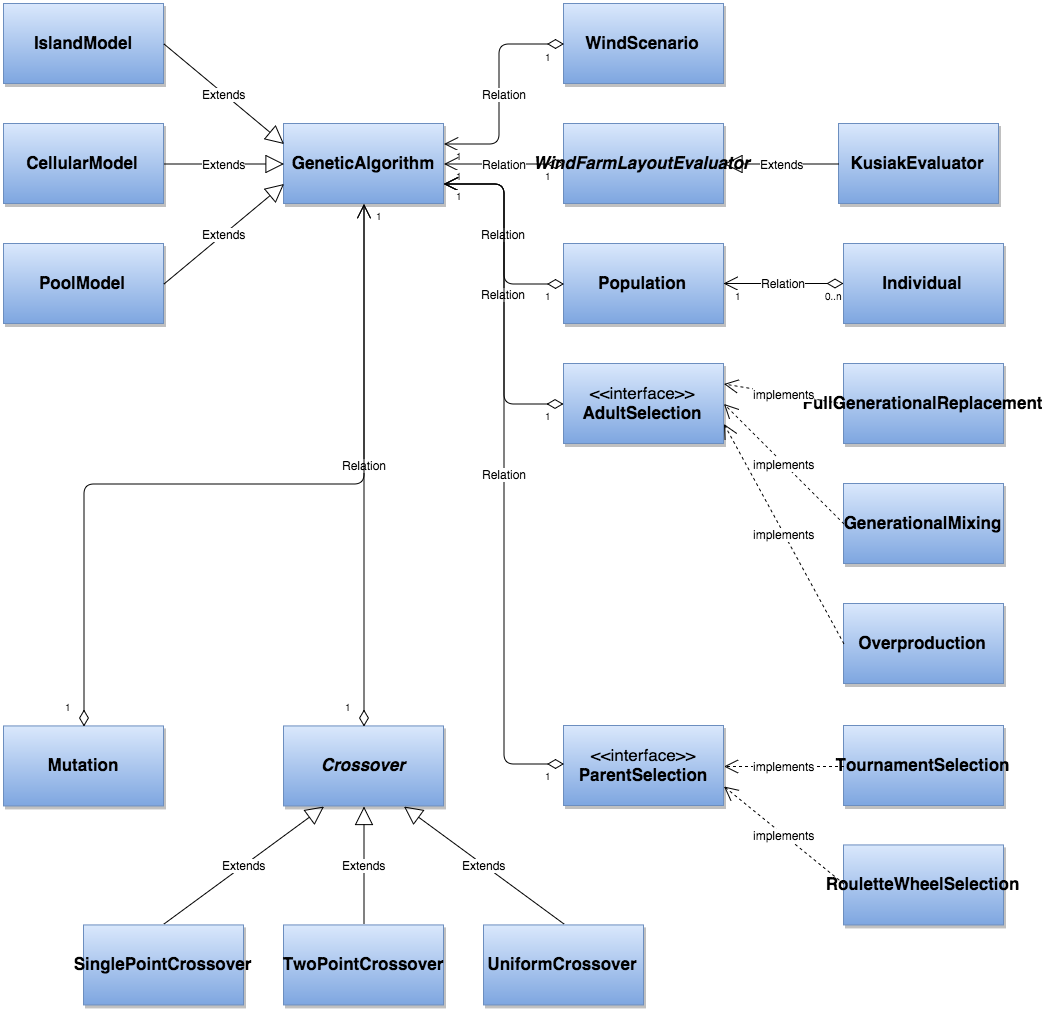

The diagram above was exported from draw.io. Its source (the exported page's mxGraphModel, read from the mxfile embedded in the PNG):
<mxGraphModel dx="3632" dy="2257" grid="1" gridSize="10" guides="1" tooltips="1" connect="1" arrows="1" fold="1" page="1" pageScale="1" pageWidth="826" pageHeight="1169" background="#ffffff" math="0">
  <root>
    <mxCell id="0" />
    <mxCell id="1" parent="0" />
    <mxCell id="2d8d7f85e5c1aa24-125" value="Extends" style="endArrow=block;endSize=16;endFill=0;html=1;strokeColor=#000000;strokeWidth=1;fontFamily=Helvetica;fontSize=12;entryX=0.25;entryY=1;exitX=0.5;exitY=0;" edge="1" parent="1" source="28ddaf4f953c0107-5" target="28ddaf4f953c0107-1">
      <mxGeometry x="-1300.3529411764705" y="515.2352941176471" width="160" as="geometry">
        <mxPoint x="-720" y="173" as="sourcePoint" />
        <mxPoint x="-1163.8823529411764" y="515.2352941176471" as="targetPoint" />
      </mxGeometry>
    </mxCell>
    <mxCell id="2d8d7f85e5c1aa24-126" value="Extends" style="endArrow=block;endSize=16;endFill=0;html=1;strokeColor=#000000;strokeWidth=1;fontFamily=Helvetica;fontSize=12;entryX=0.5;entryY=1;exitX=0.5;exitY=0;" edge="1" parent="1" source="28ddaf4f953c0107-3" target="28ddaf4f953c0107-1">
      <mxGeometry x="-1290.3529411764705" y="525.2352941176471" width="160" as="geometry">
        <mxPoint x="-680.3529411764705" y="234.05882352941182" as="sourcePoint" />
        <mxPoint x="-540.3529411764705" y="149.3529411764706" as="targetPoint" />
      </mxGeometry>
    </mxCell>
    <mxCell id="2d8d7f85e5c1aa24-127" value="Extends" style="endArrow=block;endSize=16;endFill=0;html=1;strokeColor=#000000;strokeWidth=1;fontFamily=Helvetica;fontSize=12;entryX=0.75;entryY=1;exitX=0.5;exitY=0;" edge="1" parent="1" source="28ddaf4f953c0107-4" target="28ddaf4f953c0107-1">
      <mxGeometry x="-1280.3529411764705" y="535.2352941176471" width="160" as="geometry">
        <mxPoint x="-500.3529411764705" y="234.05882352941182" as="sourcePoint" />
        <mxPoint x="-500.3529411764705" y="149.3529411764706" as="targetPoint" />
      </mxGeometry>
    </mxCell>
    <mxCell id="58250d5ee12d6f11-2" value="&lt;b&gt;&lt;font style=&quot;font-size: 17px&quot;&gt;GeneticAlgorithm&lt;/font&gt;&lt;/b&gt;" style="whiteSpace=wrap;html=1;shadow=1;strokeWidth=1;fontFamily=Helvetica;fontSize=12;align=center;plain-blue" vertex="1" parent="1">
      <mxGeometry x="-600" y="-960" width="160" height="80" as="geometry" />
    </mxCell>
    <mxCell id="58250d5ee12d6f11-4" value="&lt;b&gt;&lt;font style=&quot;font-size: 17px&quot;&gt;CellularModel&lt;/font&gt;&lt;/b&gt;" style="whiteSpace=wrap;html=1;shadow=1;strokeWidth=1;fontFamily=Helvetica;fontSize=12;align=center;plain-blue" vertex="1" parent="1">
      <mxGeometry x="-880" y="-960" width="160" height="80" as="geometry" />
    </mxCell>
    <mxCell id="58250d5ee12d6f11-5" value="&lt;b&gt;&lt;font style=&quot;font-size: 17px&quot;&gt;PoolModel&lt;/font&gt;&lt;/b&gt;" style="whiteSpace=wrap;html=1;shadow=1;strokeWidth=1;fontFamily=Helvetica;fontSize=12;align=center;plain-blue" vertex="1" parent="1">
      <mxGeometry x="-880" y="-840" width="160" height="80" as="geometry" />
    </mxCell>
    <mxCell id="58250d5ee12d6f11-7" value="&lt;b&gt;&lt;font style=&quot;font-size: 17px&quot;&gt;IslandModel&lt;/font&gt;&lt;/b&gt;" style="whiteSpace=wrap;html=1;shadow=1;strokeWidth=1;fontFamily=Helvetica;fontSize=12;align=center;plain-blue" vertex="1" parent="1">
      <mxGeometry x="-880" y="-1080" width="160" height="80" as="geometry" />
    </mxCell>
    <mxCell id="58250d5ee12d6f11-9" value="&lt;b&gt;&lt;font style=&quot;font-size: 17px&quot;&gt;WindScenario&lt;/font&gt;&lt;/b&gt;" style="whiteSpace=wrap;html=1;shadow=1;strokeWidth=1;fontFamily=Helvetica;fontSize=12;align=center;plain-blue" vertex="1" parent="1">
      <mxGeometry x="-320" y="-1080" width="160" height="80" as="geometry" />
    </mxCell>
    <mxCell id="58250d5ee12d6f11-11" value="&lt;b&gt;&lt;font style=&quot;font-size: 17px&quot;&gt;&lt;i&gt;WindFarmLayoutEvaluator&lt;/i&gt;&lt;/font&gt;&lt;/b&gt;" style="whiteSpace=wrap;html=1;shadow=1;strokeWidth=1;fontFamily=Helvetica;fontSize=12;align=center;plain-blue" vertex="1" parent="1">
      <mxGeometry x="-320" y="-960" width="160" height="80" as="geometry" />
    </mxCell>
    <mxCell id="58250d5ee12d6f11-12" value="&lt;b&gt;&lt;font style=&quot;font-size: 17px&quot;&gt;KusiakEvaluator&lt;/font&gt;&lt;/b&gt;" style="whiteSpace=wrap;html=1;shadow=1;strokeWidth=1;fontFamily=Helvetica;fontSize=12;align=center;plain-blue" vertex="1" parent="1">
      <mxGeometry x="-45" y="-960" width="160" height="80" as="geometry" />
    </mxCell>
    <mxCell id="58250d5ee12d6f11-13" value="&lt;font style=&quot;font-size: 17px&quot;&gt;&amp;lt;&amp;lt;interface&amp;gt;&amp;gt;&lt;/font&gt;&lt;div&gt;&lt;b&gt;&lt;font style=&quot;font-size: 17px&quot;&gt;AdultSelection&lt;/font&gt;&lt;/b&gt;&lt;/div&gt;" style="whiteSpace=wrap;html=1;shadow=1;strokeWidth=1;fontFamily=Helvetica;fontSize=12;align=center;plain-blue" vertex="1" parent="1">
      <mxGeometry x="-320" y="-720" width="160" height="80" as="geometry" />
    </mxCell>
    <mxCell id="58250d5ee12d6f11-14" value="&lt;b&gt;&lt;font style=&quot;font-size: 17px&quot;&gt;FullGenerationalReplacement&lt;/font&gt;&lt;/b&gt;" style="whiteSpace=wrap;html=1;shadow=1;strokeWidth=1;fontFamily=Helvetica;fontSize=12;align=center;plain-blue" vertex="1" parent="1">
      <mxGeometry x="-40" y="-720" width="160" height="80" as="geometry" />
    </mxCell>
    <mxCell id="58250d5ee12d6f11-15" value="&lt;b&gt;&lt;font style=&quot;font-size: 17px&quot;&gt;GenerationalMixing&lt;/font&gt;&lt;/b&gt;" style="whiteSpace=wrap;html=1;shadow=1;strokeWidth=1;fontFamily=Helvetica;fontSize=12;align=center;plain-blue" vertex="1" parent="1">
      <mxGeometry x="-40" y="-600" width="160" height="80" as="geometry" />
    </mxCell>
    <mxCell id="58250d5ee12d6f11-16" value="&lt;b&gt;&lt;font style=&quot;font-size: 17px&quot;&gt;Overproduction&lt;/font&gt;&lt;/b&gt;" style="whiteSpace=wrap;html=1;shadow=1;strokeWidth=1;fontFamily=Helvetica;fontSize=12;align=center;plain-blue" vertex="1" parent="1">
      <mxGeometry x="-40" y="-480" width="160" height="80" as="geometry" />
    </mxCell>
    <mxCell id="58250d5ee12d6f11-17" value="&lt;b&gt;&lt;font style=&quot;font-size: 17px&quot;&gt;Population&lt;/font&gt;&lt;/b&gt;" style="whiteSpace=wrap;html=1;shadow=1;strokeWidth=1;fontFamily=Helvetica;fontSize=12;align=center;plain-blue" vertex="1" parent="1">
      <mxGeometry x="-320" y="-840" width="160" height="80" as="geometry" />
    </mxCell>
    <mxCell id="58250d5ee12d6f11-18" value="&lt;b&gt;&lt;font style=&quot;font-size: 17px&quot;&gt;Individual&lt;/font&gt;&lt;/b&gt;" style="whiteSpace=wrap;html=1;shadow=1;strokeWidth=1;fontFamily=Helvetica;fontSize=12;align=center;plain-blue" vertex="1" parent="1">
      <mxGeometry x="-40" y="-840" width="160" height="80" as="geometry" />
    </mxCell>
    <mxCell id="58250d5ee12d6f11-19" value="&lt;font style=&quot;font-size: 17px&quot;&gt;&amp;lt;&amp;lt;interface&amp;gt;&amp;gt;&lt;/font&gt;&lt;div&gt;&lt;b&gt;&lt;font style=&quot;font-size: 17px&quot;&gt;ParentSelection&lt;/font&gt;&lt;/b&gt;&lt;/div&gt;" style="whiteSpace=wrap;html=1;shadow=1;strokeWidth=1;fontFamily=Helvetica;fontSize=12;align=center;plain-blue" vertex="1" parent="1">
      <mxGeometry x="-320" y="-358" width="160" height="80" as="geometry" />
    </mxCell>
    <mxCell id="58250d5ee12d6f11-20" value="&lt;b&gt;&lt;font style=&quot;font-size: 17px&quot;&gt;TournamentSelection&lt;/font&gt;&lt;/b&gt;" style="whiteSpace=wrap;html=1;shadow=1;strokeWidth=1;fontFamily=Helvetica;fontSize=12;align=center;plain-blue" vertex="1" parent="1">
      <mxGeometry x="-40" y="-358" width="160" height="80" as="geometry" />
    </mxCell>
    <mxCell id="58250d5ee12d6f11-22" value="&lt;b&gt;&lt;font style=&quot;font-size: 17px&quot;&gt;RouletteWheelSelection&lt;/font&gt;&lt;/b&gt;" style="whiteSpace=wrap;html=1;shadow=1;strokeWidth=1;fontFamily=Helvetica;fontSize=12;align=center;plain-blue" vertex="1" parent="1">
      <mxGeometry x="-40" y="-238.57142857142856" width="160" height="80" as="geometry" />
    </mxCell>
    <mxCell id="28ddaf4f953c0107-1" value="&lt;b&gt;&lt;font style=&quot;font-size: 17px&quot;&gt;Crossover&lt;/font&gt;&lt;/b&gt;" style="whiteSpace=wrap;html=1;shadow=1;strokeWidth=1;fontFamily=Helvetica;fontSize=12;align=center;fontStyle=2;plain-blue" vertex="1" parent="1">
      <mxGeometry x="-600" y="-357.57142857142856" width="160" height="80" as="geometry" />
    </mxCell>
    <mxCell id="28ddaf4f953c0107-2" value="&lt;b&gt;&lt;font style=&quot;font-size: 17px&quot;&gt;Mutation&lt;/font&gt;&lt;/b&gt;" style="whiteSpace=wrap;html=1;shadow=1;strokeWidth=1;fontFamily=Helvetica;fontSize=12;align=center;plain-blue" vertex="1" parent="1">
      <mxGeometry x="-880" y="-357.57142857142856" width="160" height="80" as="geometry" />
    </mxCell>
    <mxCell id="28ddaf4f953c0107-3" value="&lt;b&gt;&lt;font style=&quot;font-size: 17px&quot;&gt;TwoPointCrossover&lt;/font&gt;&lt;/b&gt;" style="whiteSpace=wrap;html=1;shadow=1;strokeWidth=1;fontFamily=Helvetica;fontSize=12;align=center;plain-blue" vertex="1" parent="1">
      <mxGeometry x="-600" y="-158.57142857142856" width="160" height="80" as="geometry" />
    </mxCell>
    <mxCell id="28ddaf4f953c0107-4" value="&lt;b&gt;&lt;font style=&quot;font-size: 17px&quot;&gt;UniformCrossover&lt;/font&gt;&lt;/b&gt;" style="whiteSpace=wrap;html=1;shadow=1;strokeWidth=1;fontFamily=Helvetica;fontSize=12;align=center;plain-blue" vertex="1" parent="1">
      <mxGeometry x="-400" y="-158.57142857142856" width="160" height="80" as="geometry" />
    </mxCell>
    <mxCell id="28ddaf4f953c0107-5" value="&lt;b&gt;&lt;font style=&quot;font-size: 17px&quot;&gt;SinglePointCrossover&lt;/font&gt;&lt;/b&gt;" style="whiteSpace=wrap;html=1;shadow=1;strokeWidth=1;fontFamily=Helvetica;fontSize=12;align=center;plain-blue" vertex="1" parent="1">
      <mxGeometry x="-800" y="-158.57142857142856" width="160" height="80" as="geometry" />
    </mxCell>
    <mxCell id="28ddaf4f953c0107-7" value="Extends" style="endArrow=block;endSize=16;endFill=0;html=1;strokeColor=#000000;strokeWidth=1;fontFamily=Helvetica;fontSize=12;exitX=1;exitY=0.5;entryX=0;entryY=0.75;" edge="1" parent="1" source="58250d5ee12d6f11-5" target="58250d5ee12d6f11-2">
      <mxGeometry x="-1290.3529411764705" y="525.2352941176471" width="160" as="geometry">
        <mxPoint x="-740" y="-620" as="sourcePoint" />
        <mxPoint x="-610" y="-680" as="targetPoint" />
      </mxGeometry>
    </mxCell>
    <mxCell id="28ddaf4f953c0107-8" value="Extends" style="endArrow=block;endSize=16;endFill=0;html=1;strokeColor=#000000;strokeWidth=1;fontFamily=Helvetica;fontSize=12;exitX=1;exitY=0.5;entryX=0;entryY=0.5;" edge="1" parent="1" source="58250d5ee12d6f11-4" target="58250d5ee12d6f11-2">
      <mxGeometry x="-1280.3529411764705" y="535.2352941176471" width="160" as="geometry">
        <mxPoint x="-709.6666666666665" y="-790.6666666666665" as="sourcePoint" />
        <mxPoint x="-589.6666666666665" y="-890.6666666666666" as="targetPoint" />
      </mxGeometry>
    </mxCell>
    <mxCell id="28ddaf4f953c0107-9" value="Extends" style="endArrow=block;endSize=16;endFill=0;html=1;strokeColor=#000000;strokeWidth=1;fontFamily=Helvetica;fontSize=12;exitX=1;exitY=0.5;entryX=0;entryY=0.25;" edge="1" parent="1" source="58250d5ee12d6f11-7" target="58250d5ee12d6f11-2">
      <mxGeometry x="-1270.3529411764705" y="545.2352941176471" width="160" as="geometry">
        <mxPoint x="-709.6666666666665" y="-910.6666666666666" as="sourcePoint" />
        <mxPoint x="-589.6666666666665" y="-910.6666666666666" as="targetPoint" />
      </mxGeometry>
    </mxCell>
    <mxCell id="28ddaf4f953c0107-11" value="implements" style="endArrow=open;endSize=12;dashed=1;html=1;strokeColor=#000000;strokeWidth=1;fontFamily=Helvetica;fontSize=12;entryX=1;entryY=0.75;exitX=0;exitY=0.5;" edge="1" parent="1" source="58250d5ee12d6f11-22" target="58250d5ee12d6f11-19">
      <mxGeometry x="-191.66666666666652" y="-149.66666666666652" width="160" as="geometry">
        <mxPoint x="-191.66666666666652" y="-71.33333333333303" as="sourcePoint" />
        <mxPoint x="-45" y="-149.66666666666652" as="targetPoint" />
      </mxGeometry>
    </mxCell>
    <mxCell id="28ddaf4f953c0107-12" value="implements" style="endArrow=open;endSize=12;dashed=1;html=1;strokeColor=#000000;strokeWidth=1;fontFamily=Helvetica;fontSize=12;entryX=1;entryY=0.5;exitX=0;exitY=0.5;" edge="1" parent="1" source="58250d5ee12d6f11-20" target="58250d5ee12d6f11-19">
      <mxGeometry x="-181.66666666666652" y="-139.66666666666652" width="160" as="geometry">
        <mxPoint x="-29.666666666666515" y="-189" as="sourcePoint" />
        <mxPoint x="-149.66666666666652" y="-287.33333333333326" as="targetPoint" />
      </mxGeometry>
    </mxCell>
    <mxCell id="28ddaf4f953c0107-14" value="implements" style="endArrow=open;endSize=12;dashed=1;html=1;strokeColor=#000000;strokeWidth=1;fontFamily=Helvetica;fontSize=12;entryX=1;entryY=0.5;exitX=0;exitY=0.5;" edge="1" parent="1" source="58250d5ee12d6f11-15" target="58250d5ee12d6f11-13">
      <mxGeometry x="-161.66666666666652" y="-119.66666666666652" width="160" as="geometry">
        <mxPoint x="-29.666666666666515" y="-430.6666666666665" as="sourcePoint" />
        <mxPoint x="-149.66666666666652" y="-327.33333333333326" as="targetPoint" />
      </mxGeometry>
    </mxCell>
    <mxCell id="28ddaf4f953c0107-15" value="implements" style="endArrow=open;endSize=12;dashed=1;html=1;strokeColor=#000000;strokeWidth=1;fontFamily=Helvetica;fontSize=12;entryX=1;entryY=0.25;exitX=0;exitY=0.5;" edge="1" parent="1" source="58250d5ee12d6f11-14" target="58250d5ee12d6f11-13">
      <mxGeometry x="-151.66666666666652" y="-109.66666666666652" width="160" as="geometry">
        <mxPoint x="-29.666666666666515" y="-550.6666666666665" as="sourcePoint" />
        <mxPoint x="-149.66666666666652" y="-650.6666666666665" as="targetPoint" />
      </mxGeometry>
    </mxCell>
    <mxCell id="28ddaf4f953c0107-16" value="implements" style="endArrow=open;endSize=12;dashed=1;html=1;strokeColor=#000000;strokeWidth=1;fontFamily=Helvetica;fontSize=12;exitX=0;exitY=0.5;entryX=1;entryY=0.75;" edge="1" parent="1" source="58250d5ee12d6f11-16" target="58250d5ee12d6f11-13">
      <mxGeometry x="-141.66666666666652" y="-99.66666666666652" width="160" as="geometry">
        <mxPoint x="-29.666666666666515" y="-670.6666666666665" as="sourcePoint" />
        <mxPoint x="-180" y="-550" as="targetPoint" />
      </mxGeometry>
    </mxCell>
    <mxCell id="28ddaf4f953c0107-21" value="Relation" style="endArrow=open;html=1;endSize=12;startArrow=diamondThin;startSize=14;startFill=0;edgeStyle=orthogonalEdgeStyle;strokeColor=#000000;strokeWidth=1;fontFamily=Helvetica;fontSize=12;" edge="1" parent="1" source="58250d5ee12d6f11-18" target="58250d5ee12d6f11-17">
      <mxGeometry relative="1" as="geometry">
        <mxPoint x="-40" y="-800" as="sourcePoint" />
        <mxPoint x="-160" y="-800" as="targetPoint" />
        <Array as="points" />
      </mxGeometry>
    </mxCell>
    <mxCell id="28ddaf4f953c0107-22" value="0..n" style="resizable=0;html=1;align=left;verticalAlign=top;labelBackgroundColor=#ffffff;fontSize=10;" connectable="0" vertex="1" parent="28ddaf4f953c0107-21">
      <mxGeometry x="-1" relative="1" as="geometry">
        <mxPoint x="-20" as="offset" />
      </mxGeometry>
    </mxCell>
    <mxCell id="28ddaf4f953c0107-23" value="1" style="resizable=0;html=1;align=right;verticalAlign=top;labelBackgroundColor=#ffffff;fontSize=10;" connectable="0" vertex="1" parent="28ddaf4f953c0107-21">
      <mxGeometry x="1" relative="1" as="geometry">
        <mxPoint x="20" as="offset" />
      </mxGeometry>
    </mxCell>
    <mxCell id="28ddaf4f953c0107-24" value="Relation" style="endArrow=open;html=1;endSize=12;startArrow=diamondThin;startSize=14;startFill=0;edgeStyle=orthogonalEdgeStyle;strokeColor=#000000;strokeWidth=1;fontFamily=Helvetica;fontSize=12;exitX=0;exitY=0.5;entryX=1;entryY=0.25;" edge="1" parent="1" source="58250d5ee12d6f11-9" target="58250d5ee12d6f11-2">
      <mxGeometry x="-450" y="-1001" as="geometry">
        <mxPoint x="-330" y="-1001" as="sourcePoint" />
        <mxPoint x="-450" y="-1001" as="targetPoint" />
        <Array as="points">
          <mxPoint x="-385" y="-1040" />
          <mxPoint x="-385" y="-940" />
        </Array>
      </mxGeometry>
    </mxCell>
    <mxCell id="28ddaf4f953c0107-25" value="1" style="resizable=0;html=1;align=left;verticalAlign=top;labelBackgroundColor=#ffffff;fontSize=10;" connectable="0" vertex="1" parent="28ddaf4f953c0107-24">
      <mxGeometry x="-1" relative="1" as="geometry">
        <mxPoint x="-20" as="offset" />
      </mxGeometry>
    </mxCell>
    <mxCell id="28ddaf4f953c0107-26" value="1" style="resizable=0;html=1;align=right;verticalAlign=top;labelBackgroundColor=#ffffff;fontSize=10;" connectable="0" vertex="1" parent="28ddaf4f953c0107-24">
      <mxGeometry x="1" relative="1" as="geometry">
        <mxPoint x="20" as="offset" />
      </mxGeometry>
    </mxCell>
    <mxCell id="28ddaf4f953c0107-27" value="Relation" style="endArrow=open;html=1;endSize=12;startArrow=diamondThin;startSize=14;startFill=0;edgeStyle=orthogonalEdgeStyle;strokeColor=#000000;strokeWidth=1;fontFamily=Helvetica;fontSize=12;exitX=0;exitY=0.5;entryX=1;entryY=0.5;" edge="1" parent="1" source="58250d5ee12d6f11-11" target="58250d5ee12d6f11-2">
      <mxGeometry x="-440" y="-991" as="geometry">
        <mxPoint x="-310" y="-1030" as="sourcePoint" />
        <mxPoint x="-430" y="-930" as="targetPoint" />
        <Array as="points">
          <mxPoint x="-350" y="-920" />
          <mxPoint x="-350" y="-920" />
        </Array>
      </mxGeometry>
    </mxCell>
    <mxCell id="28ddaf4f953c0107-28" value="1" style="resizable=0;html=1;align=left;verticalAlign=top;labelBackgroundColor=#ffffff;fontSize=10;" connectable="0" vertex="1" parent="28ddaf4f953c0107-27">
      <mxGeometry x="-1" relative="1" as="geometry">
        <mxPoint x="-20" as="offset" />
      </mxGeometry>
    </mxCell>
    <mxCell id="28ddaf4f953c0107-29" value="1" style="resizable=0;html=1;align=right;verticalAlign=top;labelBackgroundColor=#ffffff;fontSize=10;" connectable="0" vertex="1" parent="28ddaf4f953c0107-27">
      <mxGeometry x="1" relative="1" as="geometry">
        <mxPoint x="20" as="offset" />
      </mxGeometry>
    </mxCell>
    <mxCell id="28ddaf4f953c0107-30" value="Relation" style="endArrow=open;html=1;endSize=12;startArrow=diamondThin;startSize=14;startFill=0;edgeStyle=orthogonalEdgeStyle;strokeColor=#000000;strokeWidth=1;fontFamily=Helvetica;fontSize=12;exitX=0;exitY=0.5;" edge="1" parent="1" source="58250d5ee12d6f11-17" target="58250d5ee12d6f11-2">
      <mxGeometry x="-430" y="-981" as="geometry">
        <mxPoint x="-310" y="-910" as="sourcePoint" />
        <mxPoint x="-430" y="-910" as="targetPoint" />
        <Array as="points">
          <mxPoint x="-380" y="-800" />
          <mxPoint x="-380" y="-900" />
        </Array>
      </mxGeometry>
    </mxCell>
    <mxCell id="28ddaf4f953c0107-31" value="1" style="resizable=0;html=1;align=left;verticalAlign=top;labelBackgroundColor=#ffffff;fontSize=10;" connectable="0" vertex="1" parent="28ddaf4f953c0107-30">
      <mxGeometry x="-1" relative="1" as="geometry">
        <mxPoint x="-20" as="offset" />
      </mxGeometry>
    </mxCell>
    <mxCell id="28ddaf4f953c0107-32" value="1" style="resizable=0;html=1;align=right;verticalAlign=top;labelBackgroundColor=#ffffff;fontSize=10;" connectable="0" vertex="1" parent="28ddaf4f953c0107-30">
      <mxGeometry x="1" relative="1" as="geometry">
        <mxPoint x="20" as="offset" />
      </mxGeometry>
    </mxCell>
    <mxCell id="28ddaf4f953c0107-33" value="Relation" style="endArrow=open;html=1;endSize=12;startArrow=diamondThin;startSize=14;startFill=0;edgeStyle=orthogonalEdgeStyle;strokeColor=#000000;strokeWidth=1;fontFamily=Helvetica;fontSize=12;entryX=1;entryY=0.75;" edge="1" parent="1" source="58250d5ee12d6f11-13" target="58250d5ee12d6f11-2">
      <mxGeometry x="-470" y="-864" as="geometry">
        <mxPoint x="-360" y="-683" as="sourcePoint" />
        <mxPoint x="-430" y="-793" as="targetPoint" />
        <Array as="points">
          <mxPoint x="-380" y="-680" />
          <mxPoint x="-380" y="-900" />
        </Array>
      </mxGeometry>
    </mxCell>
    <mxCell id="28ddaf4f953c0107-34" value="1" style="resizable=0;html=1;align=left;verticalAlign=top;labelBackgroundColor=#ffffff;fontSize=10;" connectable="0" vertex="1" parent="28ddaf4f953c0107-33">
      <mxGeometry x="-1" relative="1" as="geometry">
        <mxPoint x="-20" as="offset" />
      </mxGeometry>
    </mxCell>
    <mxCell id="28ddaf4f953c0107-35" value="1" style="resizable=0;html=1;align=right;verticalAlign=top;labelBackgroundColor=#ffffff;fontSize=10;" connectable="0" vertex="1" parent="28ddaf4f953c0107-33">
      <mxGeometry x="1" relative="1" as="geometry">
        <mxPoint x="20" as="offset" />
      </mxGeometry>
    </mxCell>
    <mxCell id="28ddaf4f953c0107-36" value="Relation" style="endArrow=open;html=1;endSize=12;startArrow=diamondThin;startSize=14;startFill=0;edgeStyle=orthogonalEdgeStyle;strokeColor=#000000;strokeWidth=1;fontFamily=Helvetica;fontSize=12;" edge="1" parent="1">
      <mxGeometry x="-470" y="-503" as="geometry">
        <mxPoint x="-320" y="-319" as="sourcePoint" />
        <mxPoint x="-440" y="-900" as="targetPoint" />
        <Array as="points">
          <mxPoint x="-380" y="-319" />
          <mxPoint x="-380" y="-900" />
          <mxPoint x="-440" y="-900" />
        </Array>
      </mxGeometry>
    </mxCell>
    <mxCell id="28ddaf4f953c0107-37" value="1" style="resizable=0;html=1;align=left;verticalAlign=top;labelBackgroundColor=#ffffff;fontSize=10;" connectable="0" vertex="1" parent="28ddaf4f953c0107-36">
      <mxGeometry x="-1" relative="1" as="geometry">
        <mxPoint x="-20" as="offset" />
      </mxGeometry>
    </mxCell>
    <mxCell id="28ddaf4f953c0107-38" value="1" style="resizable=0;html=1;align=right;verticalAlign=top;labelBackgroundColor=#ffffff;fontSize=10;" connectable="0" vertex="1" parent="28ddaf4f953c0107-36">
      <mxGeometry x="1" relative="1" as="geometry">
        <mxPoint x="20" as="offset" />
      </mxGeometry>
    </mxCell>
    <mxCell id="28ddaf4f953c0107-39" value="Relation" style="endArrow=open;html=1;endSize=12;startArrow=diamondThin;startSize=14;startFill=0;edgeStyle=orthogonalEdgeStyle;strokeColor=#000000;strokeWidth=1;fontFamily=Helvetica;fontSize=12;entryX=0.5;entryY=1;exitX=0.5;exitY=0;" edge="1" parent="1" source="28ddaf4f953c0107-1" target="58250d5ee12d6f11-2">
      <mxGeometry x="-580" y="-383" as="geometry">
        <mxPoint x="-430" y="-380" as="sourcePoint" />
        <mxPoint x="-490" y="-830" as="targetPoint" />
        <Array as="points">
          <mxPoint x="-520" y="-490" />
          <mxPoint x="-520" y="-490" />
        </Array>
      </mxGeometry>
    </mxCell>
    <mxCell id="28ddaf4f953c0107-40" value="1" style="resizable=0;html=1;align=left;verticalAlign=top;labelBackgroundColor=#ffffff;fontSize=10;" connectable="0" vertex="1" parent="28ddaf4f953c0107-39">
      <mxGeometry x="-1" relative="1" as="geometry">
        <mxPoint x="-20" y="-32" as="offset" />
      </mxGeometry>
    </mxCell>
    <mxCell id="28ddaf4f953c0107-41" value="1" style="resizable=0;html=1;align=right;verticalAlign=top;labelBackgroundColor=#ffffff;fontSize=10;" connectable="0" vertex="1" parent="28ddaf4f953c0107-39">
      <mxGeometry x="1" relative="1" as="geometry">
        <mxPoint x="20" as="offset" />
      </mxGeometry>
    </mxCell>
    <mxCell id="28ddaf4f953c0107-42" value="" style="endArrow=open;html=1;endSize=12;startArrow=diamondThin;startSize=14;startFill=0;edgeStyle=orthogonalEdgeStyle;strokeColor=#000000;strokeWidth=1;fontFamily=Helvetica;fontSize=12;entryX=0.5;entryY=1;exitX=0.5;exitY=0;" edge="1" parent="1" source="28ddaf4f953c0107-2" target="58250d5ee12d6f11-2">
      <mxGeometry as="geometry">
        <mxPoint x="-570" y="-348" as="sourcePoint" />
        <mxPoint x="-570" y="-870" as="targetPoint" />
        <Array as="points">
          <mxPoint x="-800" y="-600" />
          <mxPoint x="-520" y="-600" />
        </Array>
        <mxPoint y="-81" as="offset" />
      </mxGeometry>
    </mxCell>
    <mxCell id="28ddaf4f953c0107-43" value="1" style="resizable=0;html=1;align=left;verticalAlign=top;labelBackgroundColor=#ffffff;fontSize=10;" connectable="0" vertex="1" parent="28ddaf4f953c0107-42">
      <mxGeometry x="-1" relative="1" as="geometry">
        <mxPoint x="-20" y="-32" as="offset" />
      </mxGeometry>
    </mxCell>
    <mxCell id="28ddaf4f953c0107-44" value="1" style="resizable=0;html=1;align=right;verticalAlign=top;labelBackgroundColor=#ffffff;fontSize=10;" connectable="0" vertex="1" parent="28ddaf4f953c0107-42">
      <mxGeometry x="1" relative="1" as="geometry">
        <mxPoint x="20" as="offset" />
      </mxGeometry>
    </mxCell>
    <mxCell id="28ddaf4f953c0107-45" value="Extends" style="endArrow=block;endSize=16;endFill=0;html=1;strokeColor=#000000;strokeWidth=1;fontFamily=Helvetica;fontSize=12;exitX=0;exitY=0.5;entryX=1;entryY=0.5;" edge="1" parent="1" source="58250d5ee12d6f11-12" target="58250d5ee12d6f11-11">
      <mxGeometry x="-1260.3529411764705" y="555.2352941176471" width="160" as="geometry">
        <mxPoint x="-510" y="-1030" as="sourcePoint" />
        <mxPoint x="-490" y="-1090" as="targetPoint" />
      </mxGeometry>
    </mxCell>
  </root>
</mxGraphModel>